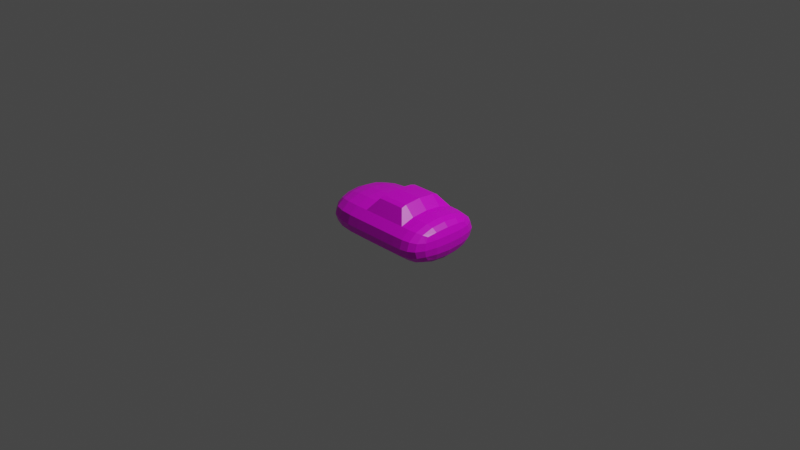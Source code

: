 # Source: cart.blend  (saved by Blender 3.1.7; exported with 4.5.12 LTS)
import bpy
from mathutils import Matrix  # noqa: F401  (used for matrix-valued properties, if any)

bpy.ops.wm.read_factory_settings(use_empty=True)
scene = bpy.context.scene
scene.name = 'Scene'

# ---- collections
col_collection = bpy.data.collections.new('Collection'); scene.collection.children.link(col_collection)

# ---- images (referenced by path relative to the original .blend; pixels are not part of the script)
import os
ASSET_DIR = os.environ.get("B2B_ASSET_DIR", "")  # directory of the original .blend (textures are referenced by path, not embedded)
HERE = os.path.dirname(os.path.abspath(__file__))  # packed textures are extracted next to this script under _unpacked/

def load_image(name, relpath, width, height, colorspace="sRGB"):
    """Load a texture the original file referenced (path relative to the .blend, or extracted next to this script)."""
    p = next((c for c in (os.path.join(HERE, relpath), os.path.join(ASSET_DIR, relpath)) if relpath and os.path.exists(c)), "")
    if p:
        img = bpy.data.images.load(p, check_existing=True)
        img.name = name
    else:  # same state as the original file: an image datablock whose file is absent (Cycles renders it pink)
        img = bpy.data.images.new(name, width, height)
        img.source = "FILE"
        img.filepath = "//" + (relpath or name)
    img.colorspace_settings.name = colorspace
    return img
img_untitled = load_image('Untitled', 'cart.png', 1024, 1024, 'sRGB')

# ---- materials (node trees are filled in below, after node groups)
mat_material = bpy.data.materials.new('material')
mat_material.alpha_threshold = 0.0
mat_material.use_transparent_shadow = False
mat_material.line_color = (0.0, 0.0, 0.0, 1.0)

# ---- material node trees
mat_material.use_nodes = True; mat_material.node_tree.nodes.clear()
_N = mat_material.node_tree.nodes; _L = mat_material.node_tree.links
n0 = _N.new('ShaderNodeOutputMaterial'); n0.name = 'Material Output'; n0.location = (300, 300)
n1 = _N.new('ShaderNodeBsdfPrincipled'); n1.name = 'Principled BSDF'; n1.location = (10, 300)
n1.distribution = 'GGX'
n1.subsurface_method = 'RANDOM_WALK_SKIN'
n1.inputs[2].default_value = 0.4
n1.inputs[3].default_value = 1.45
n1.inputs[27].default_value = (0.0, 0.0, 0.0, 1.0)
n1.inputs[28].default_value = 1.0
n2 = _N.new('ShaderNodeTexImage'); n2.name = 'Image Texture'; n2.location = (-337, 259)
n2.image = img_untitled
_L.new(n1.outputs[0], n0.inputs[0])
_L.new(n2.outputs[0], n1.inputs[0])
n0.is_active_output = True

# ---- world
world_world = bpy.data.worlds.new('World'); scene.world = world_world
world_world.use_nodes = True; world_world.node_tree.nodes.clear()
_N = world_world.node_tree.nodes; _L = world_world.node_tree.links
n0 = _N.new('ShaderNodeOutputWorld'); n0.name = 'World Output'; n0.location = (300, 300)
n1 = _N.new('ShaderNodeBackground'); n1.name = 'Background'; n1.location = (10, 300)
n1.inputs[0].default_value = (0.05088, 0.05088, 0.05088, 1.0)
_L.new(n1.outputs[0], n0.inputs[0])
n0.is_active_output = True
world_world.color = (0.05088, 0.05088, 0.05088)
world_world.use_sun_shadow = False
world_world.sun_shadow_jitter_overblur = 0.0

# ---- cameras
cam_camera = bpy.data.cameras.new('Camera')
cam_camera.clip_end = 100.0
cam_camera.ortho_scale = 7.314

# ---- lights
light_light = bpy.data.lights.new('Light', 'POINT')
light_light.transmission_factor = 0.0
light_light.energy = 1000.0
light_light.shadow_soft_size = 0.1
light_light.shadow_maximum_resolution = 0.006
light_light.use_absolute_resolution = True

# ---- meshes
me_cube = bpy.data.meshes.new('Cube')
me_cube.from_pydata([(0.6676, 0.2501, 0.1252), (0.6676, 0.2501, -0.1252), (0.6676, -0.2501, 0.1252), (0.6676, -0.2501, -0.1252), (-0.5863, 0.2501, 0.1252), (-0.5863, 0.2501, -0.1252), (-0.5863, -0.2501, 0.1252), (-0.5863, -0.2501, -0.1252), (0.3904, 0.3335, -0.167), (-0.1195, 0.3335, -0.167), (0.3904, -0.3335, 0.167), (-0.1195, -0.3335, 0.167), (-0.1195, -0.3335, -0.167), (0.3904, -0.3335, -0.167), (-0.1195, 0.3335, 0.167), (0.3904, 0.3335, 0.167), (-0.6101, 0.1484, -0.1435), (-0.622, 3.26e-09, -0.1527), (-0.6101, -0.1484, -0.1435), (-0.2671, 0.3317, -0.1661), (-0.4055, 0.3192, -0.1598), (-0.5178, 0.2884, -0.1444), (0.6795, 0.2866, 0.07431), (0.6855, 0.3049, -1.164e-09), (0.6795, 0.2866, -0.07431), (-0.6101, -0.2866, -0.07431), (-0.622, -0.3049, 4.657e-10), (-0.6101, -0.2866, 0.07431), (0.6795, -0.2866, 0.07431), (0.6855, -0.3049, -2.328e-10), (0.6795, -0.2866, -0.07431), (-0.6101, 0.2866, 0.07431), (-0.622, 0.3049, 4.657e-10), (-0.6101, 0.2866, -0.07431), (-0.2671, -0.3317, 0.1661), (-0.4055, -0.3192, 0.1598), (-0.5178, -0.2884, 0.1444), (0.6795, 0.1484, 0.1435), (0.6855, 4.657e-10, 0.1527), (0.6795, -0.1484, 0.1435), (0.4894, -0.3317, -0.1661), (0.5716, -0.3192, -0.1598), (0.6326, -0.2884, -0.1444), (-0.6101, -0.1484, 0.1435), (-0.622, -1.863e-09, 0.1527), (-0.6101, 0.1484, 0.1435), (0.4894, 0.3317, 0.1661), (0.5716, 0.3192, 0.1598), (0.6326, 0.2884, 0.1444), (0.6795, -0.1484, -0.1435), (0.6855, 4.657e-10, -0.1527), (0.6795, 0.1484, -0.1435), (0.6326, 0.2884, -0.1444), (0.5716, 0.3192, -0.1598), (0.4894, 0.3317, -0.1661), (0.2787, 0.3335, -0.167), (0.1558, 0.3335, -0.167), (0.02277, 0.3335, -0.167), (0.6326, -0.2884, 0.1444), (0.5716, -0.3192, 0.1598), (0.4894, -0.3317, 0.1661), (0.2787, -0.3335, 0.167), (0.1558, -0.3335, 0.167), (0.02277, -0.3335, 0.167), (-0.5178, -0.2884, -0.1444), (-0.4055, -0.3192, -0.1598), (-0.2671, -0.3317, -0.1661), (0.02277, -0.3335, -0.167), (0.1558, -0.3335, -0.167), (0.2787, -0.3335, -0.167), (-0.5178, 0.2884, 0.1444), (-0.4055, 0.3192, 0.1598), (-0.2671, 0.3317, 0.1661), (0.02277, 0.3335, 0.167), (0.1558, 0.3335, 0.167), (0.2787, 0.3335, 0.167), (-0.1195, 0.4273, 0.09132), (-0.1195, 0.4585, 0.0), (-0.1195, 0.4273, -0.09132), (0.3904, 0.4273, 0.09132), (0.3904, 0.4585, 0.0), (0.3904, 0.4273, -0.09132), (-0.1195, 0.1824, -0.214), (-0.1195, -5.588e-09, -0.2296), (-0.1195, -0.1824, -0.214), (0.3904, 0.1824, -0.214), (0.3904, -4.191e-09, -0.2296), (0.3904, -0.1824, -0.214), (0.3904, -0.4273, 0.09132), (0.3904, -0.4585, 1.164e-09), (0.3904, -0.4273, -0.09132), (-0.1195, -0.4273, 0.09132), (-0.1195, -0.4585, 0.0), (-0.1195, -0.4273, -0.09132), (0.3904, 0.1824, 0.214), (0.3904, -3.725e-09, 0.2296), (0.3904, -0.1824, 0.214), (-0.1195, 0.1824, 0.214), (-0.1195, -6.054e-09, 0.2296), (-0.1195, -0.1824, 0.214), (-0.2674, 0.1814, 0.2128), (-0.4073, 0.1745, 0.2049), (-0.5244, 0.1591, 0.1837), (-0.2676, -1.863e-09, 0.2284), (-0.409, -1.397e-09, 0.22), (-0.5301, 6.985e-09, 0.197), (-0.2674, -0.1814, 0.2128), (-0.4073, -0.1745, 0.2049), (-0.5244, -0.1591, 0.1837), (-0.2674, -0.425, -0.09083), (-0.2676, -0.4561, 0.0), (-0.2674, -0.425, 0.09083), (-0.4073, -0.4092, -0.08739), (-0.409, -0.4392, 0.0), (-0.4073, -0.4092, 0.08739), (-0.5244, -0.3669, -0.07969), (-0.5301, -0.3935, 2.328e-10), (-0.5244, -0.3669, 0.07969), (-0.6609, -0.1581, -0.07919), (-0.6781, -0.1666, -1.397e-09), (-0.6609, -0.1581, 0.07919), (-0.6781, 8.382e-09, -0.08345), (-0.6969, -2.328e-09, 1.863e-09), (-0.6781, -7.451e-09, 0.08345), (-0.6609, 0.1581, -0.07919), (-0.6781, 0.1666, 1.164e-09), (-0.6609, 0.1581, 0.07919), (0.4895, 0.1814, -0.2128), (0.5725, 0.1745, -0.2049), (0.6359, 0.1591, -0.1837), (0.4896, -1.863e-09, -0.2284), (0.5734, -1.397e-09, -0.22), (0.6388, 6.985e-09, -0.197), (0.4895, -0.1814, -0.2128), (0.5725, -0.1745, -0.2049), (0.6359, -0.1591, -0.1837), (0.705, 0.1581, -0.07919), (0.7136, 0.1666, -9.313e-10), (0.705, 0.1581, 0.07919), (0.7136, -2.794e-09, -0.08345), (0.723, 7.916e-09, 0.0), (0.7136, 1.071e-08, 0.08345), (0.705, -0.1581, -0.07919), (0.7136, -0.1666, 0.0), (0.705, -0.1581, 0.07919), (0.4895, 0.425, -0.09083), (0.4896, 0.4561, 6.985e-10), (0.4895, 0.425, 0.09083), (0.5725, 0.4092, -0.08739), (0.5734, 0.4392, 2.561e-09), (0.5725, 0.4092, 0.08739), (0.6359, 0.3669, -0.07969), (0.6388, 0.3935, -2.328e-10), (0.6359, 0.3669, 0.07969), (-0.5244, 0.3669, -0.07969), (-0.5301, 0.3935, -1.397e-09), (-0.5244, 0.3669, 0.07969), (-0.4073, 0.4092, -0.08739), (-0.409, 0.4392, 1.863e-09), (-0.4073, 0.4092, 0.08739), (-0.2674, 0.425, -0.09083), (-0.2676, 0.4561, 9.313e-10), (-0.2674, 0.425, 0.09083), (0.02277, 0.4273, -0.09132), (0.02277, 0.4585, 2.328e-10), (0.02277, 0.4273, 0.09132), (0.1558, 0.4273, -0.09132), (0.1558, 0.4585, 9.313e-10), (0.1558, 0.4273, 0.09132), (0.2787, 0.4273, -0.09132), (0.2787, 0.4585, 0.0), (0.2787, 0.4273, 0.09132), (-0.5244, 0.1591, -0.1837), (-0.4073, 0.1745, -0.2049), (-0.2674, 0.1814, -0.2128), (-0.5301, -5.122e-09, -0.197), (-0.409, -9.313e-10, -0.22), (-0.2676, -4.657e-09, -0.2284), (-0.5244, -0.1591, -0.1837), (-0.4073, -0.1745, -0.2049), (-0.2674, -0.1814, -0.2128), (0.02277, 0.1824, -0.214), (0.1558, 0.1824, -0.214), (0.2787, 0.1824, -0.214), (0.02277, 1.863e-09, -0.2296), (0.1558, -4.657e-09, -0.2296), (0.2787, -4.191e-09, -0.2296), (0.02277, -0.1824, -0.214), (0.1558, -0.1824, -0.214), (0.2787, -0.1824, -0.214), (0.6359, -0.3669, -0.07969), (0.6388, -0.3935, -1.164e-09), (0.6359, -0.3669, 0.07969), (0.5725, -0.4092, -0.08739), (0.5734, -0.4392, -1.164e-09), (0.5725, -0.4092, 0.08739), (0.4895, -0.425, -0.09083), (0.4896, -0.4561, -6.985e-10), (0.4895, -0.425, 0.09083), (0.2787, -0.4273, -0.09132), (0.2787, -0.4585, 1.164e-09), (0.2787, -0.4273, 0.09132), (0.1558, -0.4273, -0.09132), (0.1558, -0.4585, 6.985e-10), (0.1558, -0.4273, 0.09132), (0.02277, -0.4273, -0.09132), (0.02277, -0.4585, -9.313e-10), (0.02277, -0.4273, 0.09132), (0.6359, 0.1591, 0.1837), (0.5725, 0.1745, 0.2049), (0.4895, 0.1814, 0.2128), (0.6388, -5.122e-09, 0.197), (0.5734, -9.313e-10, 0.22), (0.4896, -4.191e-09, 0.2284), (0.6359, -0.1591, 0.1837), (0.5725, -0.1745, 0.2049), (0.4895, -0.1814, 0.2128), (0.2787, 0.1824, 0.3154), (0.1558, 0.1824, 0.3154), (0.02277, 0.1824, 0.3154), (0.2787, 3.725e-09, 0.3311), (0.1558, -4.657e-09, 0.3311), (0.02277, -4.657e-09, 0.3311), (0.2787, -0.1824, 0.3154), (0.1558, -0.1824, 0.3154), (0.02277, -0.1824, 0.3154), (0.2901, -0.2376, 0.2982), (0.3904, -0.3335, 0.1669), (0.2787, -0.2376, 0.2982), (0.2787, -0.3335, 0.167), (0.1558, -0.2376, 0.2982), (0.1558, -0.3335, 0.167), (0.02277, -0.2376, 0.2982), (0.02277, -0.3335, 0.167), (-0.0191, -0.2376, 0.2982), (-0.1195, -0.3335, 0.1669), (-0.0191, 0.2376, 0.2982), (-0.1195, 0.3335, 0.1669), (0.02277, 0.2376, 0.2982), (0.02277, 0.3335, 0.167), (0.1558, 0.2376, 0.2982), (0.1558, 0.3335, 0.167), (0.2787, 0.2376, 0.2982), (0.2787, 0.3335, 0.167), (0.2901, 0.2376, 0.2982), (0.3904, 0.3335, 0.1669), (0.2901, 0.1824, 0.3154), (0.3904, 0.1824, 0.2138), (0.2901, 2.966e-09, 0.3311), (0.3904, -3.725e-09, 0.2295), (0.2901, -0.1824, 0.3154), (0.3904, -0.1824, 0.2138), (-0.1195, 0.1824, 0.2138), (-0.0191, 0.1824, 0.3154), (-0.1195, -6.054e-09, 0.2295), (-0.0191, -5.068e-09, 0.3311), (-0.1195, -0.1824, 0.2138), (-0.0191, -0.1824, 0.3154)], [], [(100, 101, 104, 103), (101, 102, 105, 104), (103, 104, 107, 106), (104, 105, 108, 107), (14, 72, 100, 97), (72, 71, 101, 100), (71, 70, 102, 101), (70, 4, 45, 102), (102, 45, 44, 105), (105, 44, 43, 108), (108, 43, 6, 36), (107, 108, 36, 35), (106, 107, 35, 34), (99, 106, 34, 11), (98, 103, 106, 99), (97, 100, 103, 98), (109, 110, 113, 112), (110, 111, 114, 113), (112, 113, 116, 115), (113, 114, 117, 116), (12, 93, 109, 66), (93, 92, 110, 109), (92, 91, 111, 110), (91, 11, 34, 111), (111, 34, 35, 114), (114, 35, 36, 117), (117, 36, 6, 27), (116, 117, 27, 26), (115, 116, 26, 25), (64, 115, 25, 7), (65, 112, 115, 64), (66, 109, 112, 65), (118, 119, 122, 121), (119, 120, 123, 122), (121, 122, 125, 124), (122, 123, 126, 125), (7, 25, 118, 18), (25, 26, 119, 118), (26, 27, 120, 119), (27, 6, 43, 120), (120, 43, 44, 123), (123, 44, 45, 126), (126, 45, 4, 31), (125, 126, 31, 32), (124, 125, 32, 33), (16, 124, 33, 5), (17, 121, 124, 16), (18, 118, 121, 17), (127, 128, 131, 130), (128, 129, 132, 131), (130, 131, 134, 133), (131, 132, 135, 134), (8, 54, 127, 85), (54, 53, 128, 127), (53, 52, 129, 128), (52, 1, 51, 129), (129, 51, 50, 132), (132, 50, 49, 135), (135, 49, 3, 42), (134, 135, 42, 41), (133, 134, 41, 40), (87, 133, 40, 13), (86, 130, 133, 87), (85, 127, 130, 86), (136, 137, 140, 139), (137, 138, 141, 140), (139, 140, 143, 142), (140, 141, 144, 143), (1, 24, 136, 51), (24, 23, 137, 136), (23, 22, 138, 137), (22, 0, 37, 138), (138, 37, 38, 141), (141, 38, 39, 144), (144, 39, 2, 28), (143, 144, 28, 29), (142, 143, 29, 30), (49, 142, 30, 3), (50, 139, 142, 49), (51, 136, 139, 50), (145, 146, 149, 148), (146, 147, 150, 149), (148, 149, 152, 151), (149, 150, 153, 152), (8, 81, 145, 54), (81, 80, 146, 145), (80, 79, 147, 146), (79, 15, 46, 147), (147, 46, 47, 150), (150, 47, 48, 153), (153, 48, 0, 22), (152, 153, 22, 23), (151, 152, 23, 24), (52, 151, 24, 1), (53, 148, 151, 52), (54, 145, 148, 53), (154, 155, 158, 157), (155, 156, 159, 158), (157, 158, 161, 160), (158, 159, 162, 161), (5, 33, 154, 21), (33, 32, 155, 154), (32, 31, 156, 155), (31, 4, 70, 156), (156, 70, 71, 159), (159, 71, 72, 162), (162, 72, 14, 76), (161, 162, 76, 77), (160, 161, 77, 78), (19, 160, 78, 9), (20, 157, 160, 19), (21, 154, 157, 20), (163, 164, 167, 166), (164, 165, 168, 167), (166, 167, 170, 169), (167, 168, 171, 170), (9, 78, 163, 57), (78, 77, 164, 163), (77, 76, 165, 164), (76, 14, 73, 165), (165, 73, 74, 168), (168, 74, 75, 171), (171, 75, 15, 79), (170, 171, 79, 80), (169, 170, 80, 81), (55, 169, 81, 8), (56, 166, 169, 55), (57, 163, 166, 56), (172, 173, 176, 175), (173, 174, 177, 176), (175, 176, 179, 178), (176, 177, 180, 179), (5, 21, 172, 16), (21, 20, 173, 172), (20, 19, 174, 173), (19, 9, 82, 174), (174, 82, 83, 177), (177, 83, 84, 180), (180, 84, 12, 66), (179, 180, 66, 65), (178, 179, 65, 64), (18, 178, 64, 7), (17, 175, 178, 18), (16, 172, 175, 17), (181, 182, 185, 184), (182, 183, 186, 185), (184, 185, 188, 187), (185, 186, 189, 188), (9, 57, 181, 82), (57, 56, 182, 181), (56, 55, 183, 182), (55, 8, 85, 183), (183, 85, 86, 186), (186, 86, 87, 189), (189, 87, 13, 69), (188, 189, 69, 68), (187, 188, 68, 67), (84, 187, 67, 12), (83, 184, 187, 84), (82, 181, 184, 83), (190, 191, 194, 193), (191, 192, 195, 194), (193, 194, 197, 196), (194, 195, 198, 197), (3, 30, 190, 42), (30, 29, 191, 190), (29, 28, 192, 191), (28, 2, 58, 192), (192, 58, 59, 195), (195, 59, 60, 198), (198, 60, 10, 88), (197, 198, 88, 89), (196, 197, 89, 90), (40, 196, 90, 13), (41, 193, 196, 40), (42, 190, 193, 41), (199, 200, 203, 202), (200, 201, 204, 203), (202, 203, 206, 205), (203, 204, 207, 206), (13, 90, 199, 69), (90, 89, 200, 199), (89, 88, 201, 200), (88, 10, 61, 201), (201, 61, 62, 204), (204, 62, 63, 207), (207, 63, 11, 91), (206, 207, 91, 92), (205, 206, 92, 93), (67, 205, 93, 12), (68, 202, 205, 67), (69, 199, 202, 68), (208, 209, 212, 211), (209, 210, 213, 212), (211, 212, 215, 214), (212, 213, 216, 215), (0, 48, 208, 37), (48, 47, 209, 208), (47, 46, 210, 209), (46, 15, 94, 210), (210, 94, 95, 213), (213, 95, 96, 216), (216, 96, 10, 60), (215, 216, 60, 59), (214, 215, 59, 58), (39, 214, 58, 2), (38, 211, 214, 39), (37, 208, 211, 38), (219, 253, 255, 222), (244, 242, 217, 246), (74, 73, 239, 241), (242, 240, 218, 217), (225, 257, 234, 232), (62, 61, 229, 231), (240, 238, 219, 218), (224, 225, 232, 230), (248, 220, 223, 250), (238, 236, 253, 219), (223, 224, 230, 228), (246, 217, 220, 248), (250, 223, 228, 226), (95, 94, 247, 249), (73, 14, 237, 239), (222, 255, 257, 225), (217, 218, 221, 220), (218, 219, 222, 221), (220, 221, 224, 223), (221, 222, 225, 224), (94, 15, 245, 247), (15, 75, 243, 245), (75, 74, 241, 243), (14, 97, 252, 237), (98, 99, 256, 254), (99, 11, 235, 256), (11, 63, 233, 235), (63, 62, 231, 233), (10, 96, 251, 227), (97, 98, 254, 252), (96, 95, 249, 251), (226, 228, 229, 227), (228, 230, 231, 229), (230, 232, 233, 231), (232, 234, 235, 233), (236, 238, 239, 237), (238, 240, 241, 239), (240, 242, 243, 241), (242, 244, 245, 243), (244, 246, 247, 245), (246, 248, 249, 247), (248, 250, 251, 249), (250, 226, 227, 251), (237, 252, 253, 236), (252, 254, 255, 253), (254, 256, 257, 255), (256, 235, 234, 257), (61, 10, 227, 229)])
_uv = me_cube.uv_layers.new(name='UVMap')
_uv.uv.foreach_set('vector', [0.7054, 0.4586, 0.702, 0.5261, 0.6179, 0.5268, 0.6179, 0.4586, 0.702, 0.5261, 0.6946, 0.5828, 0.6179, 0.5854, 0.6179, 0.5268, 0.6179, 0.4586, 0.6179, 0.5268, 0.5338, 0.5261, 0.5305, 0.4586, 0.6179, 0.5268, 0.6179, 0.5854, 0.5412, 0.5828, 0.5338, 0.5261, 0.7787, 0.3878, 0.7778, 0.459, 0.7054, 0.4586, 0.7058, 0.3873, 0.7778, 0.459, 0.7718, 0.5257, 0.702, 0.5261, 0.7054, 0.4586, 0.7718, 0.5257, 0.7569, 0.58, 0.6946, 0.5828, 0.702, 0.5261, 0.7569, 0.58, 0.7385, 0.6132, 0.6895, 0.6245, 0.6946, 0.5828, 0.6946, 0.5828, 0.6895, 0.6245, 0.6179, 0.6302, 0.6179, 0.5854, 0.6179, 0.5854, 0.6179, 0.6302, 0.5464, 0.6245, 0.5412, 0.5828, 0.5412, 0.5828, 0.5464, 0.6245, 0.4973, 0.6132, 0.4789, 0.58, 0.5338, 0.5261, 0.5412, 0.5828, 0.4789, 0.58, 0.464, 0.5257, 0.5305, 0.4586, 0.5338, 0.5261, 0.464, 0.5257, 0.458, 0.459, 0.53, 0.3873, 0.5305, 0.4586, 0.458, 0.459, 0.4572, 0.3878, 0.6179, 0.3872, 0.6179, 0.4586, 0.5305, 0.4586, 0.53, 0.3873, 0.7058, 0.3873, 0.7054, 0.4586, 0.6179, 0.4586, 0.6179, 0.3872, 0.8241, 0.8156, 0.8679, 0.8153, 0.8679, 0.8837, 0.8258, 0.8832, 0.8679, 0.8153, 0.9117, 0.8156, 0.91, 0.8832, 0.8679, 0.8837, 0.8258, 0.8832, 0.8679, 0.8837, 0.8679, 0.9426, 0.8295, 0.9401, 0.8679, 0.8837, 0.91, 0.8832, 0.9063, 0.9401, 0.8679, 0.9426, 0.3665, 0.3879, 0.4119, 0.3884, 0.4109, 0.4596, 0.3656, 0.4591, 0.8239, 0.7443, 0.8679, 0.7439, 0.8679, 0.8153, 0.8241, 0.8156, 0.8679, 0.7439, 0.9119, 0.7443, 0.9117, 0.8156, 0.8679, 0.8153, 0.4119, 0.3886, 0.4572, 0.3878, 0.458, 0.459, 0.413, 0.4599, 0.413, 0.4599, 0.458, 0.459, 0.464, 0.5257, 0.4207, 0.5273, 0.4207, 0.5273, 0.464, 0.5257, 0.4789, 0.58, 0.441, 0.5839, 0.441, 0.5839, 0.4789, 0.58, 0.4973, 0.6132, 0.4798, 0.6252, 0.8679, 0.9426, 0.9063, 0.9401, 0.9037, 0.9824, 0.8679, 0.9879, 0.8295, 0.9401, 0.8679, 0.9426, 0.8679, 0.9879, 0.8321, 0.9824, 0.3448, 0.5801, 0.3829, 0.5836, 0.3442, 0.625, 0.3264, 0.6132, 0.3596, 0.5259, 0.4032, 0.5271, 0.3829, 0.5836, 0.3448, 0.5801, 0.3656, 0.4591, 0.4109, 0.4596, 0.4032, 0.5271, 0.3596, 0.5259, 0.6511, 0.6984, 0.6894, 0.6967, 0.6845, 0.7769, 0.6443, 0.7744, 0.6894, 0.6967, 0.7273, 0.7031, 0.7246, 0.7794, 0.6845, 0.7769, 0.6443, 0.7744, 0.6845, 0.7769, 0.6795, 0.8571, 0.6417, 0.8506, 0.6845, 0.7769, 0.7246, 0.7794, 0.7179, 0.8553, 0.6795, 0.8571, 0.6317, 0.6528, 0.6573, 0.6368, 0.6511, 0.6984, 0.6199, 0.7012, 0.6573, 0.6368, 0.6936, 0.6302, 0.6894, 0.6967, 0.6511, 0.6984, 0.6936, 0.6302, 0.7288, 0.6412, 0.7273, 0.7031, 0.6894, 0.6967, 0.7288, 0.6412, 0.7522, 0.6603, 0.758, 0.7098, 0.7273, 0.7031, 0.7273, 0.7031, 0.758, 0.7098, 0.758, 0.7814, 0.7246, 0.7794, 0.7246, 0.7794, 0.758, 0.7814, 0.7491, 0.8526, 0.7179, 0.8553, 0.7179, 0.8553, 0.7491, 0.8526, 0.7373, 0.9009, 0.7117, 0.917, 0.6795, 0.8571, 0.7179, 0.8553, 0.7117, 0.917, 0.6754, 0.9236, 0.6417, 0.8506, 0.6795, 0.8571, 0.6754, 0.9236, 0.6402, 0.9126, 0.611, 0.844, 0.6417, 0.8506, 0.6402, 0.9126, 0.6168, 0.8935, 0.611, 0.7723, 0.6443, 0.7744, 0.6417, 0.8506, 0.611, 0.844, 0.6199, 0.7012, 0.6511, 0.6984, 0.6443, 0.7744, 0.611, 0.7723, 0.1181, 0.09412, 0.1215, 0.05418, 0.2056, 0.05366, 0.2055, 0.09397, 0.1215, 0.05418, 0.129, 0.02373, 0.2056, 0.02226, 0.2056, 0.05366, 0.2055, 0.09397, 0.2056, 0.05366, 0.2897, 0.05417, 0.293, 0.09411, 0.2056, 0.05366, 0.2056, 0.02226, 0.2824, 0.02372, 0.2897, 0.05417, 0.04497, 0.1422, 0.04584, 0.09445, 0.1181, 0.09412, 0.1177, 0.1419, 0.04584, 0.09445, 0.05188, 0.05487, 0.1215, 0.05418, 0.1181, 0.09412, 0.05188, 0.05487, 0.06679, 0.02555, 0.129, 0.02373, 0.1215, 0.05418, 0.06679, 0.02555, 0.0853, 0.008789, 0.1343, 0.002941, 0.129, 0.02373, 0.129, 0.02373, 0.1343, 0.002941, 0.2058, 0.0, 0.2056, 0.02226, 0.2056, 0.02226, 0.2058, 0.0, 0.2773, 0.00293, 0.2824, 0.02372, 0.2824, 0.02372, 0.2773, 0.00293, 0.3264, 0.00877, 0.3448, 0.02553, 0.2897, 0.05417, 0.2824, 0.02372, 0.3448, 0.02553, 0.3596, 0.05485, 0.293, 0.09411, 0.2897, 0.05417, 0.3596, 0.05485, 0.3656, 0.09442, 0.2935, 0.1419, 0.293, 0.09411, 0.3656, 0.09442, 0.3665, 0.1421, 0.2055, 0.1418, 0.2055, 0.09397, 0.293, 0.09411, 0.2935, 0.1419, 0.1177, 0.1419, 0.1181, 0.09412, 0.2055, 0.09397, 0.2055, 0.1418, 0.9334, 0.2669, 0.8952, 0.2699, 0.8975, 0.1896, 0.9377, 0.1908, 0.8952, 0.2699, 0.8571, 0.2647, 0.8573, 0.1885, 0.8975, 0.1896, 0.9377, 0.1908, 0.8975, 0.1896, 0.8998, 0.1093, 0.9378, 0.1145, 0.8975, 0.1896, 0.8573, 0.1885, 0.8615, 0.1123, 0.8998, 0.1093, 0.9544, 0.3119, 0.9293, 0.3287, 0.9334, 0.2669, 0.9646, 0.2631, 0.9293, 0.3287, 0.8933, 0.3365, 0.8952, 0.2699, 0.9334, 0.2669, 0.8933, 0.3365, 0.8577, 0.3267, 0.8571, 0.2647, 0.8952, 0.2699, 0.8577, 0.3267, 0.8337, 0.3084, 0.8263, 0.2591, 0.8571, 0.2647, 0.8571, 0.2647, 0.8263, 0.2591, 0.8239, 0.1875, 0.8573, 0.1885, 0.8573, 0.1885, 0.8239, 0.1875, 0.8304, 0.1161, 0.8615, 0.1123, 0.8615, 0.1123, 0.8304, 0.1161, 0.8406, 0.06736, 0.8656, 0.05049, 0.8998, 0.1093, 0.8615, 0.1123, 0.8656, 0.05049, 0.9017, 0.04268, 0.9378, 0.1145, 0.8998, 0.1093, 0.9017, 0.04268, 0.9372, 0.05254, 0.9687, 0.1201, 0.9378, 0.1145, 0.9372, 0.05254, 0.9613, 0.07083, 0.9711, 0.1917, 0.9377, 0.1908, 0.9378, 0.1145, 0.9687, 0.1201, 0.9646, 0.2631, 0.9334, 0.2669, 0.9377, 0.1908, 0.9711, 0.1917, 0.9122, 0.9163, 0.956, 0.9168, 0.956, 0.9569, 0.9138, 0.9561, 0.956, 0.9168, 0.9998, 0.9163, 0.9981, 0.9561, 0.956, 0.9569, 0.9138, 0.9561, 0.956, 0.9569, 0.956, 0.9879, 0.9176, 0.9862, 0.956, 0.9569, 0.9981, 0.9561, 0.9944, 0.9862, 0.956, 0.9879, 0.04497, 0.1422, 0.0, 0.1426, 0.001092, 0.09483, 0.04584, 0.09445, 0.9119, 0.8686, 0.956, 0.869, 0.956, 0.9168, 0.9122, 0.9163, 0.956, 0.869, 1.0, 0.8686, 0.9998, 0.9163, 0.956, 0.9168, 0.8239, 0.1429, 0.7787, 0.1421, 0.7778, 0.09436, 0.8228, 0.09509, 0.8228, 0.09509, 0.7778, 0.09436, 0.7718, 0.05481, 0.8152, 0.05514, 0.8152, 0.05514, 0.7718, 0.05481, 0.7569, 0.02557, 0.7948, 0.02466, 0.854, 0.3653, 0.8239, 0.3266, 0.8337, 0.3084, 0.8577, 0.3267, 0.892, 0.3792, 0.854, 0.3653, 0.8577, 0.3267, 0.8933, 0.3365, 0.9308, 0.3675, 0.892, 0.3792, 0.8933, 0.3365, 0.9293, 0.3287, 0.9631, 0.3306, 0.9308, 0.3675, 0.9293, 0.3287, 0.9544, 0.3119, 0.05188, 0.05487, 0.008734, 0.05486, 0.02913, 0.02433, 0.06679, 0.02555, 0.04584, 0.09445, 0.001092, 0.09483, 0.008734, 0.05486, 0.05188, 0.05487, 0.9176, 0.427, 0.956, 0.4245, 0.956, 0.4835, 0.9138, 0.4839, 0.956, 0.4245, 0.9944, 0.427, 0.9981, 0.4839, 0.956, 0.4835, 0.9138, 0.4839, 0.956, 0.4835, 0.956, 0.5518, 0.9122, 0.5516, 0.956, 0.4835, 0.9981, 0.4839, 0.9998, 0.5516, 0.956, 0.5518, 0.0853, 0.6132, 0.06787, 0.625, 0.02913, 0.5836, 0.06679, 0.5801, 0.9202, 0.3848, 0.956, 0.3792, 0.956, 0.4245, 0.9176, 0.427, 0.956, 0.3792, 0.9918, 0.3848, 0.9944, 0.427, 0.956, 0.4245, 0.7561, 0.6252, 0.7385, 0.6132, 0.7569, 0.58, 0.7948, 0.5839, 0.7948, 0.5839, 0.7569, 0.58, 0.7718, 0.5257, 0.8152, 0.5273, 0.8152, 0.5273, 0.7718, 0.5257, 0.7778, 0.459, 0.8228, 0.4599, 0.8228, 0.4599, 0.7778, 0.459, 0.7787, 0.3878, 0.8239, 0.3886, 0.956, 0.5518, 0.9998, 0.5516, 1.0, 0.6229, 0.956, 0.6232, 0.9122, 0.5516, 0.956, 0.5518, 0.956, 0.6232, 0.9119, 0.6229, 0.04584, 0.4591, 0.001092, 0.4597, 0.0, 0.3884, 0.04497, 0.3879, 0.05188, 0.5259, 0.008734, 0.5271, 0.001092, 0.4597, 0.04584, 0.4591, 0.06679, 0.5801, 0.02913, 0.5836, 0.008734, 0.5271, 0.05188, 0.5259, 0.9119, 0.6914, 0.956, 0.6918, 0.956, 0.7559, 0.9119, 0.7555, 0.956, 0.6918, 1.0, 0.6914, 1.0, 0.7555, 0.956, 0.7559, 0.9119, 0.7555, 0.956, 0.7559, 0.956, 0.8151, 0.9119, 0.8147, 0.956, 0.7559, 1.0, 0.7555, 1.0, 0.8147, 0.956, 0.8151, 0.04497, 0.3879, 0.0, 0.3884, 0.0, 0.3198, 0.04497, 0.3194, 0.9119, 0.6229, 0.956, 0.6232, 0.956, 0.6918, 0.9119, 0.6914, 0.956, 0.6232, 1.0, 0.6229, 1.0, 0.6914, 0.956, 0.6918, 0.8239, 0.3886, 0.7787, 0.3878, 0.7787, 0.3193, 0.8239, 0.32, 0.8239, 0.32, 0.7787, 0.3193, 0.7787, 0.2551, 0.8239, 0.2559, 0.8239, 0.2559, 0.7787, 0.2551, 0.7787, 0.1959, 0.8239, 0.1967, 0.8239, 0.1967, 0.7787, 0.1959, 0.7787, 0.1421, 0.8239, 0.1429, 0.956, 0.8151, 1.0, 0.8147, 1.0, 0.8686, 0.956, 0.869, 0.9119, 0.8147, 0.956, 0.8151, 0.956, 0.869, 0.9119, 0.8686, 0.04497, 0.196, 2.98e-08, 0.1965, 0.0, 0.1426, 0.04497, 0.1422, 0.04497, 0.2553, 2.98e-08, 0.2557, 2.98e-08, 0.1965, 0.04497, 0.196, 0.04497, 0.3194, 0.0, 0.3198, 2.98e-08, 0.2557, 0.04497, 0.2553, 0.129, 0.583, 0.1215, 0.5265, 0.2056, 0.5272, 0.2056, 0.5857, 0.1215, 0.5265, 0.1181, 0.459, 0.2055, 0.459, 0.2056, 0.5272, 0.2056, 0.5857, 0.2056, 0.5272, 0.2897, 0.5265, 0.2824, 0.583, 0.2056, 0.5272, 0.2055, 0.459, 0.293, 0.459, 0.2897, 0.5265, 0.0853, 0.6132, 0.06679, 0.5801, 0.129, 0.583, 0.1343, 0.6246, 0.06679, 0.5801, 0.05188, 0.5259, 0.1215, 0.5265, 0.129, 0.583, 0.05188, 0.5259, 0.04584, 0.4591, 0.1181, 0.459, 0.1215, 0.5265, 0.04584, 0.4591, 0.04497, 0.3879, 0.1177, 0.3877, 0.1181, 0.459, 0.1181, 0.459, 0.1177, 0.3877, 0.2055, 0.3876, 0.2055, 0.459, 0.2055, 0.459, 0.2055, 0.3876, 0.2935, 0.3877, 0.293, 0.459, 0.293, 0.459, 0.2935, 0.3877, 0.3665, 0.3879, 0.3656, 0.4591, 0.2897, 0.5265, 0.293, 0.459, 0.3656, 0.4591, 0.3596, 0.5259, 0.2824, 0.583, 0.2897, 0.5265, 0.3596, 0.5259, 0.3448, 0.5801, 0.2773, 0.6246, 0.2824, 0.583, 0.3448, 0.5801, 0.3264, 0.6132, 0.2058, 0.6303, 0.2056, 0.5857, 0.2824, 0.583, 0.2773, 0.6246, 0.1343, 0.6246, 0.129, 0.583, 0.2056, 0.5857, 0.2058, 0.6303, 0.1177, 0.3191, 0.1177, 0.255, 0.2055, 0.2549, 0.2055, 0.319, 0.1177, 0.255, 0.1177, 0.1958, 0.2055, 0.1957, 0.2055, 0.2549, 0.2055, 0.319, 0.2055, 0.2549, 0.2935, 0.255, 0.2935, 0.3191, 0.2055, 0.2549, 0.2055, 0.1957, 0.2935, 0.1957, 0.2935, 0.255, 0.04497, 0.3879, 0.04497, 0.3194, 0.1177, 0.3191, 0.1177, 0.3877, 0.04497, 0.3194, 0.04497, 0.2553, 0.1177, 0.255, 0.1177, 0.3191, 0.04497, 0.2553, 0.04497, 0.196, 0.1177, 0.1958, 0.1177, 0.255, 0.04497, 0.196, 0.04497, 0.1422, 0.1177, 0.1419, 0.1177, 0.1958, 0.1177, 0.1958, 0.1177, 0.1419, 0.2055, 0.1418, 0.2055, 0.1957, 0.2055, 0.1957, 0.2055, 0.1418, 0.2935, 0.1419, 0.2935, 0.1957, 0.2935, 0.1957, 0.2935, 0.1419, 0.3665, 0.1421, 0.3665, 0.196, 0.2935, 0.255, 0.2935, 0.1957, 0.3665, 0.196, 0.3665, 0.2552, 0.2935, 0.3191, 0.2935, 0.255, 0.3665, 0.2552, 0.3665, 0.3194, 0.2935, 0.3877, 0.2935, 0.3191, 0.3665, 0.3194, 0.3665, 0.3879, 0.2055, 0.3876, 0.2055, 0.319, 0.2935, 0.3191, 0.2935, 0.3877, 0.1177, 0.3877, 0.1177, 0.3191, 0.2055, 0.319, 0.2055, 0.3876, 0.8295, 0.3809, 0.8679, 0.3792, 0.8679, 0.4102, 0.8258, 0.411, 0.8679, 0.3792, 0.9063, 0.3809, 0.91, 0.411, 0.8679, 0.4102, 0.8258, 0.411, 0.8679, 0.4102, 0.8679, 0.4504, 0.8241, 0.4508, 0.8679, 0.4102, 0.91, 0.411, 0.9117, 0.4508, 0.8679, 0.4504, 0.9613, 0.07083, 0.9372, 0.05254, 0.941, 0.01391, 0.9711, 0.05265, 0.9372, 0.05254, 0.9017, 0.04268, 0.9029, 0.0, 0.941, 0.01391, 0.9017, 0.04268, 0.8656, 0.05049, 0.8642, 0.01171, 0.9029, 0.0, 0.8656, 0.05049, 0.8406, 0.06736, 0.8319, 0.04866, 0.8642, 0.01171, 0.441, 0.02466, 0.4789, 0.02557, 0.464, 0.05481, 0.4207, 0.05514, 0.4207, 0.05514, 0.464, 0.05481, 0.458, 0.09436, 0.413, 0.09509, 0.413, 0.09509, 0.458, 0.09436, 0.4572, 0.1421, 0.4119, 0.1429, 0.8679, 0.4504, 0.9117, 0.4508, 0.9119, 0.4985, 0.8679, 0.4982, 0.8241, 0.4508, 0.8679, 0.4504, 0.8679, 0.4982, 0.8239, 0.4985, 0.3656, 0.09442, 0.4109, 0.0948, 0.4119, 0.1426, 0.3665, 0.1421, 0.3596, 0.05485, 0.4032, 0.05483, 0.4109, 0.0948, 0.3656, 0.09442, 0.3448, 0.02553, 0.3829, 0.02431, 0.4032, 0.05483, 0.3596, 0.05485, 0.8239, 0.5524, 0.8679, 0.552, 0.8679, 0.6112, 0.8239, 0.6116, 0.8679, 0.552, 0.9119, 0.5524, 0.9119, 0.6116, 0.8679, 0.6112, 0.8239, 0.6116, 0.8679, 0.6112, 0.8679, 0.6753, 0.8239, 0.6757, 0.8679, 0.6112, 0.9119, 0.6116, 0.9119, 0.6757, 0.8679, 0.6753, 0.3665, 0.1421, 0.4119, 0.1426, 0.4119, 0.1964, 0.3665, 0.196, 0.8239, 0.4985, 0.8679, 0.4982, 0.8679, 0.552, 0.8239, 0.5524, 0.8679, 0.4982, 0.9119, 0.4985, 0.9119, 0.5524, 0.8679, 0.552, 0.4119, 0.1429, 0.4572, 0.1421, 0.4572, 0.1959, 0.4119, 0.1967, 0.4119, 0.1967, 0.4572, 0.1959, 0.4572, 0.2551, 0.4119, 0.2559, 0.4119, 0.2559, 0.4572, 0.2551, 0.4572, 0.3193, 0.4119, 0.32, 0.4119, 0.32, 0.4572, 0.3193, 0.4572, 0.3878, 0.4119, 0.3886, 0.8679, 0.6753, 0.9119, 0.6757, 0.9119, 0.7443, 0.8679, 0.7439, 0.8239, 0.6757, 0.8679, 0.6753, 0.8679, 0.7439, 0.8239, 0.7443, 0.3665, 0.3194, 0.4119, 0.3198, 0.4119, 0.3884, 0.3665, 0.3879, 0.3665, 0.2552, 0.4119, 0.2557, 0.4119, 0.3198, 0.3665, 0.3194, 0.3665, 0.196, 0.4119, 0.1964, 0.4119, 0.2557, 0.3665, 0.2552, 0.6946, 0.02358, 0.702, 0.05392, 0.6179, 0.05334, 0.6179, 0.02205, 0.702, 0.05392, 0.7054, 0.09382, 0.6179, 0.0936, 0.6179, 0.05334, 0.6179, 0.02205, 0.6179, 0.05334, 0.5338, 0.05392, 0.5412, 0.02358, 0.6179, 0.05334, 0.6179, 0.0936, 0.5305, 0.09382, 0.5338, 0.05392, 0.7385, 0.008907, 0.7569, 0.02557, 0.6946, 0.02358, 0.6895, 0.002978, 0.7569, 0.02557, 0.7718, 0.05481, 0.702, 0.05392, 0.6946, 0.02358, 0.7718, 0.05481, 0.7778, 0.09436, 0.7054, 0.09382, 0.702, 0.05392, 0.7778, 0.09436, 0.7787, 0.1421, 0.7058, 0.1416, 0.7054, 0.09382, 0.7054, 0.09382, 0.7058, 0.1416, 0.6179, 0.1414, 0.6179, 0.0936, 0.6179, 0.0936, 0.6179, 0.1414, 0.53, 0.1416, 0.5305, 0.09382, 0.5305, 0.09382, 0.53, 0.1416, 0.4572, 0.1421, 0.458, 0.09436, 0.5338, 0.05392, 0.5305, 0.09382, 0.458, 0.09436, 0.464, 0.05481, 0.5412, 0.02358, 0.5338, 0.05392, 0.464, 0.05481, 0.4789, 0.02557, 0.5464, 0.002978, 0.5412, 0.02358, 0.4789, 0.02557, 0.4973, 0.008907, 0.6179, 0.0, 0.6179, 0.02205, 0.5412, 0.02358, 0.5464, 0.002978, 0.6895, 0.002978, 0.6946, 0.02358, 0.6179, 0.02205, 0.6179, 0.0, 0.5409, 0.703, 0.5611, 0.703, 0.5609, 0.7909, 0.5408, 0.7909, 0.4123, 0.6764, 0.4178, 0.6764, 0.4176, 0.703, 0.4121, 0.703, 0.8212, 0.7432, 0.8212, 0.8074, 0.8212, 0.8074, 0.8212, 0.7432, 0.4178, 0.6764, 0.477, 0.6764, 0.4768, 0.703, 0.4176, 0.703, 0.5409, 0.8788, 0.5611, 0.8788, 0.5613, 0.9055, 0.5411, 0.9055, 0.07923, 0.7433, 0.07923, 0.6841, 0.07923, 0.6841, 0.07925, 0.7433, 0.477, 0.6764, 0.5411, 0.6764, 0.5409, 0.703, 0.4768, 0.703, 0.4768, 0.8788, 0.5409, 0.8788, 0.5411, 0.9055, 0.477, 0.9055, 0.4119, 0.7909, 0.4174, 0.7909, 0.4176, 0.8788, 0.4121, 0.8788, 0.5411, 0.6764, 0.5613, 0.6764, 0.5611, 0.703, 0.5409, 0.703, 0.4176, 0.8788, 0.4768, 0.8788, 0.477, 0.9055, 0.4178, 0.9055, 0.4121, 0.703, 0.4176, 0.703, 0.4174, 0.7909, 0.4119, 0.7909, 0.4121, 0.8788, 0.4176, 0.8788, 0.4178, 0.9055, 0.4123, 0.9055, 0.1728, 0.791, 0.1652, 0.8789, 0.1651, 0.8789, 0.1727, 0.791, 0.2031, 0.6303, 0.2031, 0.6988, 0.2031, 0.6988, 0.2031, 0.6303, 0.5408, 0.7909, 0.5609, 0.7909, 0.5611, 0.8788, 0.5409, 0.8788, 0.4176, 0.703, 0.4768, 0.703, 0.4767, 0.7909, 0.4174, 0.7909, 0.4768, 0.703, 0.5409, 0.703, 0.5408, 0.7909, 0.4767, 0.7909, 0.4174, 0.7909, 0.4767, 0.7909, 0.4768, 0.8788, 0.4176, 0.8788, 0.4767, 0.7909, 0.5408, 0.7909, 0.5409, 0.8788, 0.4768, 0.8788, 0.1652, 0.8789, 0.1426, 0.9518, 0.1425, 0.9518, 0.1651, 0.8789, 0.2032, 0.6303, 0.2032, 0.6841, 0.2032, 0.6841, 0.2031, 0.6303, 0.8212, 0.684, 0.8212, 0.7432, 0.8212, 0.7432, 0.8212, 0.684, 0.1728, 0.6303, 0.1955, 0.7031, 0.1954, 0.7031, 0.1728, 0.6303, 0.203, 0.791, 0.1955, 0.8789, 0.1954, 0.8789, 0.2029, 0.791, 0.1955, 0.8789, 0.1728, 0.9518, 0.1728, 0.9518, 0.1954, 0.8789, 0.2031, 0.6303, 0.2031, 0.6988, 0.2031, 0.6988, 0.203, 0.6303, 0.07923, 0.8075, 0.07923, 0.7433, 0.07925, 0.7433, 0.07923, 0.8075, 0.1426, 0.6303, 0.1652, 0.7031, 0.1651, 0.7031, 0.1425, 0.6303, 0.1955, 0.7031, 0.203, 0.791, 0.2029, 0.791, 0.1954, 0.7031, 0.1652, 0.7031, 0.1728, 0.791, 0.1727, 0.791, 0.1651, 0.7031, 0.1425, 0.6798, 0.1425, 0.6852, 0.07923, 0.6841, 0.07917, 0.6303, 0.1425, 0.6852, 0.1425, 0.7445, 0.07925, 0.7433, 0.07923, 0.6841, 0.1425, 0.7445, 0.1425, 0.8086, 0.07923, 0.8075, 0.07925, 0.7433, 0.1425, 0.8086, 0.1425, 0.8288, 0.07917, 0.876, 0.07923, 0.8075, 0.758, 0.8287, 0.758, 0.8085, 0.8212, 0.8074, 0.8213, 0.8759, 0.758, 0.8085, 0.758, 0.7444, 0.8212, 0.7432, 0.8212, 0.8074, 0.758, 0.7444, 0.758, 0.6851, 0.8212, 0.684, 0.8212, 0.7432, 0.758, 0.6851, 0.758, 0.6797, 0.8213, 0.6302, 0.8212, 0.684, 0.01583, 0.9056, 0.007547, 0.8789, 0.05655, 0.8789, 0.07917, 0.9518, 0.007547, 0.8789, 0.0, 0.791, 0.04899, 0.791, 0.05655, 0.8789, 0.0, 0.791, 0.007547, 0.7031, 0.05655, 0.7031, 0.04899, 0.791, 0.007547, 0.7031, 0.01583, 0.6765, 0.07917, 0.6303, 0.05655, 0.7031, 0.611, 0.6302, 0.6105, 0.703, 0.5611, 0.703, 0.5613, 0.6764, 0.6105, 0.703, 0.6104, 0.7909, 0.5609, 0.7909, 0.5611, 0.703, 0.6104, 0.7909, 0.6105, 0.8788, 0.5611, 0.8788, 0.5609, 0.7909, 0.6105, 0.8788, 0.611, 0.9517, 0.5613, 0.9055, 0.5611, 0.8788, 0.2033, 0.6303, 0.2033, 0.6841, 0.2032, 0.6841, 0.2033, 0.6303])
me_cube.materials.append(mat_material)
me_cube.use_remesh_preserve_volume = False
me_cube.use_remesh_preserve_attributes = False
me_cube.use_mirror_vertex_groups = False
me_cube.update()

# ---- objects
ob_cube = bpy.data.objects.new('Cube', me_cube)
ob_light = bpy.data.objects.new('Light', light_light)
ob_camera = bpy.data.objects.new('Camera', cam_camera)

# ---- transforms, parenting, visibility, modifiers, constraints
ob_cube.location = (0.0, 0.0, 0.0)
ob_cube.lock_rotations_4d = False
ob_cube.empty_display_type = 'ARROWS'
ob_cube.lineart.crease_threshold = 0.0
ob_light.location = (4.076, 1.005, 5.904)
ob_light.rotation_euler = (0.6503, 0.05522, 1.866)
ob_light.lock_rotations_4d = False
ob_light.empty_display_type = 'ARROWS'
ob_light.color = (0.0, 0.0, 0.0, 0.0)
ob_light.lineart.crease_threshold = 0.0
ob_camera.location = (7.359, -6.926, 4.958)
ob_camera.rotation_euler = (1.109, 0.0, 0.8149)
ob_camera.lock_rotations_4d = False
ob_camera.empty_display_type = 'ARROWS'
ob_camera.color = (0.0, 0.0, 0.0, 0.0)
ob_camera.display_type = 'WIRE'
ob_camera.lineart.crease_threshold = 0.0

# ---- collection membership
col_collection.objects.link(ob_cube)
col_collection.objects.link(ob_light)
col_collection.objects.link(ob_camera)

# ---- scene / render settings (as saved in the file)
scene.camera = ob_camera
scene.frame_start = 1; scene.frame_end = 250; scene.frame_set(1)
scene.render.engine = 'BLENDER_EEVEE_NEXT'
scene.cycles.sampling_pattern = 'TABULATED_SOBOL'
scene.cycles.use_light_tree = False
scene.view_settings.view_transform = 'Filmic'
bpy.context.view_layer.update()

